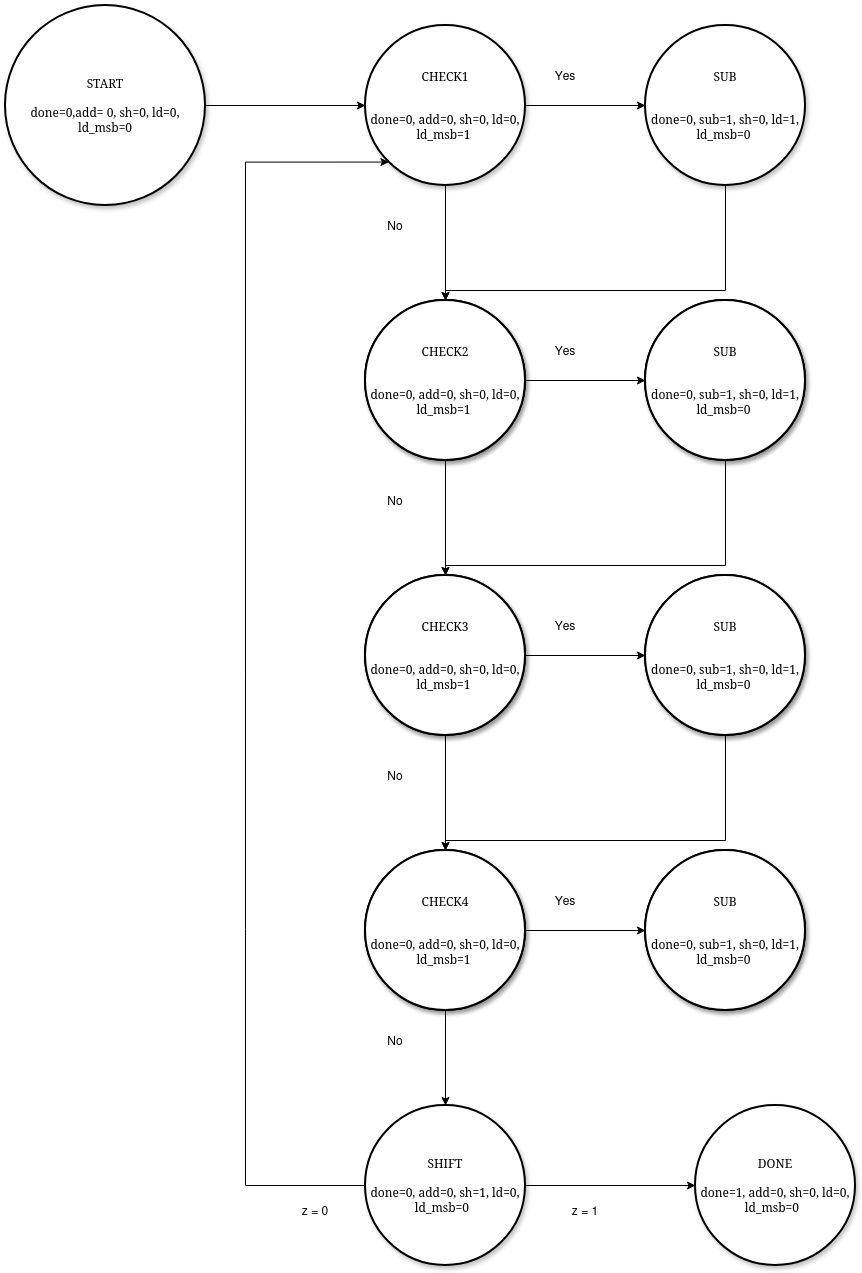

The diagram above was exported from draw.io. Its source (the exported page's mxGraphModel, read from the mxfile embedded in the PNG):
<mxGraphModel dx="2109" dy="422" grid="1" gridSize="10" guides="1" tooltips="1" connect="1" arrows="1" fold="1" page="1" pageScale="1" pageWidth="1100" pageHeight="850" background="none" math="0" shadow="0">
  <root>
    <mxCell id="0" />
    <mxCell id="1" parent="0" />
    <mxCell id="anc7R1kOg-TK5zcBBhdW-1" parent="1" style="ellipse;whiteSpace=wrap;html=1;rounded=1;shadow=1;comic=0;labelBackgroundColor=none;strokeWidth=2;fontFamily=Verdana;fontSize=12;align=center;" value="&lt;div&gt;START&lt;/div&gt;&lt;div&gt;&lt;br&gt;&lt;/div&gt;&lt;div&gt;done=0,add= 0, sh=0, ld=0, ld_msb=0&lt;/div&gt;" vertex="1">
      <mxGeometry height="200" width="200" x="30" y="940" as="geometry" />
    </mxCell>
    <mxCell id="anc7R1kOg-TK5zcBBhdW-5" edge="1" parent="1" source="anc7R1kOg-TK5zcBBhdW-1" style="edgeStyle=orthogonalEdgeStyle;rounded=0;orthogonalLoop=1;jettySize=auto;html=1;exitX=1;exitY=0.5;exitDx=0;exitDy=0;" target="anc7R1kOg-TK5zcBBhdW-4" value="">
      <mxGeometry relative="1" as="geometry" />
    </mxCell>
    <mxCell id="anc7R1kOg-TK5zcBBhdW-48" edge="1" parent="1" source="anc7R1kOg-TK5zcBBhdW-2" style="edgeStyle=orthogonalEdgeStyle;rounded=0;orthogonalLoop=1;jettySize=auto;html=1;" target="anc7R1kOg-TK5zcBBhdW-47" value="">
      <mxGeometry relative="1" as="geometry" />
    </mxCell>
    <mxCell id="anc7R1kOg-TK5zcBBhdW-53" edge="1" parent="1" source="anc7R1kOg-TK5zcBBhdW-2" style="edgeStyle=orthogonalEdgeStyle;rounded=0;orthogonalLoop=1;jettySize=auto;html=1;exitX=0;exitY=0.5;exitDx=0;exitDy=0;entryX=0;entryY=1;entryDx=0;entryDy=0;" target="anc7R1kOg-TK5zcBBhdW-4">
      <mxGeometry relative="1" as="geometry">
        <Array as="points">
          <mxPoint x="270" y="2120" />
          <mxPoint x="270" y="1097" />
        </Array>
      </mxGeometry>
    </mxCell>
    <mxCell id="anc7R1kOg-TK5zcBBhdW-2" parent="1" style="ellipse;whiteSpace=wrap;html=1;fontFamily=Verdana;rounded=1;shadow=1;comic=0;labelBackgroundColor=none;strokeWidth=2;" value="&lt;div&gt;SHIFT&lt;/div&gt;&lt;div&gt;&lt;br&gt;&lt;/div&gt;&lt;div&gt;done=0, add=0, sh=1, ld=0, ld_msb=0&amp;nbsp;&amp;nbsp;&lt;/div&gt;" vertex="1">
      <mxGeometry height="160" width="160" x="390" y="2040" as="geometry" />
    </mxCell>
    <mxCell id="anc7R1kOg-TK5zcBBhdW-7" edge="1" parent="1" source="anc7R1kOg-TK5zcBBhdW-4" style="edgeStyle=orthogonalEdgeStyle;rounded=0;orthogonalLoop=1;jettySize=auto;html=1;" target="anc7R1kOg-TK5zcBBhdW-6" value="">
      <mxGeometry relative="1" as="geometry" />
    </mxCell>
    <mxCell id="anc7R1kOg-TK5zcBBhdW-10" edge="1" parent="1" source="anc7R1kOg-TK5zcBBhdW-4" style="edgeStyle=orthogonalEdgeStyle;rounded=0;orthogonalLoop=1;jettySize=auto;html=1;" target="anc7R1kOg-TK5zcBBhdW-8" value="">
      <mxGeometry relative="1" as="geometry" />
    </mxCell>
    <mxCell id="anc7R1kOg-TK5zcBBhdW-4" parent="1" style="ellipse;whiteSpace=wrap;html=1;fontFamily=Verdana;rounded=1;shadow=1;comic=0;labelBackgroundColor=none;strokeWidth=2;" value="&lt;div&gt;CHECK1&lt;/div&gt;&lt;div&gt;&lt;br&gt;&lt;/div&gt;&lt;div&gt;&lt;br&gt;&lt;/div&gt;done=0, add=0, sh=0, ld=0, ld_msb=1&amp;nbsp;" vertex="1">
      <mxGeometry height="160" width="160" x="390" y="960" as="geometry" />
    </mxCell>
    <mxCell id="anc7R1kOg-TK5zcBBhdW-9" edge="1" parent="1" source="anc7R1kOg-TK5zcBBhdW-6" style="edgeStyle=orthogonalEdgeStyle;rounded=0;orthogonalLoop=1;jettySize=auto;html=1;" target="anc7R1kOg-TK5zcBBhdW-8" value="">
      <mxGeometry relative="1" as="geometry">
        <Array as="points">
          <mxPoint x="750" y="1225" />
          <mxPoint x="470" y="1225" />
        </Array>
      </mxGeometry>
    </mxCell>
    <mxCell id="anc7R1kOg-TK5zcBBhdW-6" parent="1" style="ellipse;whiteSpace=wrap;html=1;fontFamily=Verdana;rounded=1;shadow=1;comic=0;labelBackgroundColor=none;strokeWidth=2;" value="&lt;div&gt;SUB&lt;/div&gt;&lt;div&gt;&lt;br&gt;&lt;/div&gt;&lt;div&gt;&lt;br&gt;&lt;/div&gt;done=0, sub=1, sh=0, ld=1, ld_msb=0&amp;nbsp;" vertex="1">
      <mxGeometry height="160" width="160" x="670" y="960" as="geometry" />
    </mxCell>
    <mxCell id="anc7R1kOg-TK5zcBBhdW-8" parent="1" style="ellipse;whiteSpace=wrap;html=1;fontFamily=Verdana;rounded=1;shadow=1;comic=0;labelBackgroundColor=none;strokeWidth=2;" value="&lt;div&gt;ADD&lt;/div&gt;&lt;div&gt;&lt;br&gt;&lt;/div&gt;&lt;div&gt;&lt;br&gt;&lt;/div&gt;done=0, add=1, sh=0, ld=0, ld_msb=0&amp;nbsp;" vertex="1">
      <mxGeometry height="160" width="160" x="390" y="1235" as="geometry" />
    </mxCell>
    <mxCell id="anc7R1kOg-TK5zcBBhdW-11" parent="1" style="text;html=1;whiteSpace=wrap;strokeColor=none;fillColor=none;align=center;verticalAlign=middle;rounded=0;" value="Yes" vertex="1">
      <mxGeometry height="30" width="60" x="560" y="995" as="geometry" />
    </mxCell>
    <mxCell id="anc7R1kOg-TK5zcBBhdW-12" parent="1" style="text;html=1;whiteSpace=wrap;strokeColor=none;fillColor=none;align=center;verticalAlign=middle;rounded=0;" value="No" vertex="1">
      <mxGeometry height="30" width="60" x="390" y="1145" as="geometry" />
    </mxCell>
    <mxCell id="anc7R1kOg-TK5zcBBhdW-21" edge="1" parent="1" source="anc7R1kOg-TK5zcBBhdW-23" style="edgeStyle=orthogonalEdgeStyle;rounded=0;orthogonalLoop=1;jettySize=auto;html=1;" target="anc7R1kOg-TK5zcBBhdW-25" value="">
      <mxGeometry relative="1" as="geometry" />
    </mxCell>
    <mxCell id="anc7R1kOg-TK5zcBBhdW-22" edge="1" parent="1" source="anc7R1kOg-TK5zcBBhdW-23" style="edgeStyle=orthogonalEdgeStyle;rounded=0;orthogonalLoop=1;jettySize=auto;html=1;" target="anc7R1kOg-TK5zcBBhdW-26" value="">
      <mxGeometry relative="1" as="geometry" />
    </mxCell>
    <mxCell id="anc7R1kOg-TK5zcBBhdW-23" parent="1" style="ellipse;whiteSpace=wrap;html=1;fontFamily=Verdana;rounded=1;shadow=1;comic=0;labelBackgroundColor=none;strokeWidth=2;" value="&lt;div&gt;CHECK2&lt;/div&gt;&lt;div&gt;&lt;br&gt;&lt;/div&gt;&lt;div&gt;&lt;br&gt;&lt;/div&gt;done=0, add=0, sh=0, ld=0, ld_msb=1&amp;nbsp;" vertex="1">
      <mxGeometry height="160" width="160" x="390" y="1235" as="geometry" />
    </mxCell>
    <mxCell id="anc7R1kOg-TK5zcBBhdW-24" edge="1" parent="1" source="anc7R1kOg-TK5zcBBhdW-25" style="edgeStyle=orthogonalEdgeStyle;rounded=0;orthogonalLoop=1;jettySize=auto;html=1;" target="anc7R1kOg-TK5zcBBhdW-26" value="">
      <mxGeometry relative="1" as="geometry">
        <Array as="points">
          <mxPoint x="750" y="1500" />
          <mxPoint x="470" y="1500" />
        </Array>
      </mxGeometry>
    </mxCell>
    <mxCell id="anc7R1kOg-TK5zcBBhdW-25" parent="1" style="ellipse;whiteSpace=wrap;html=1;fontFamily=Verdana;rounded=1;shadow=1;comic=0;labelBackgroundColor=none;strokeWidth=2;" value="&lt;div&gt;ADD&lt;/div&gt;&lt;div&gt;&lt;br&gt;&lt;/div&gt;&lt;div&gt;&lt;br&gt;&lt;/div&gt;done=0, add=1, sh=0, ld=1, ld_msb=0&amp;nbsp;" vertex="1">
      <mxGeometry height="160" width="160" x="670" y="1235" as="geometry" />
    </mxCell>
    <mxCell id="anc7R1kOg-TK5zcBBhdW-26" parent="1" style="ellipse;whiteSpace=wrap;html=1;fontFamily=Verdana;rounded=1;shadow=1;comic=0;labelBackgroundColor=none;strokeWidth=2;" value="&lt;div&gt;ADD&lt;/div&gt;&lt;div&gt;&lt;br&gt;&lt;/div&gt;&lt;div&gt;&lt;br&gt;&lt;/div&gt;done=0, add=1, sh=0, ld=0, ld_msb=0&amp;nbsp;" vertex="1">
      <mxGeometry height="160" width="160" x="390" y="1510" as="geometry" />
    </mxCell>
    <mxCell id="anc7R1kOg-TK5zcBBhdW-27" parent="1" style="text;html=1;whiteSpace=wrap;strokeColor=none;fillColor=none;align=center;verticalAlign=middle;rounded=0;" value="Yes" vertex="1">
      <mxGeometry height="30" width="60" x="560" y="1270" as="geometry" />
    </mxCell>
    <mxCell id="anc7R1kOg-TK5zcBBhdW-28" parent="1" style="text;html=1;whiteSpace=wrap;strokeColor=none;fillColor=none;align=center;verticalAlign=middle;rounded=0;" value="No" vertex="1">
      <mxGeometry height="30" width="60" x="390" y="1420" as="geometry" />
    </mxCell>
    <mxCell id="anc7R1kOg-TK5zcBBhdW-29" edge="1" parent="1" source="anc7R1kOg-TK5zcBBhdW-31" style="edgeStyle=orthogonalEdgeStyle;rounded=0;orthogonalLoop=1;jettySize=auto;html=1;" target="anc7R1kOg-TK5zcBBhdW-33" value="">
      <mxGeometry relative="1" as="geometry" />
    </mxCell>
    <mxCell id="anc7R1kOg-TK5zcBBhdW-30" edge="1" parent="1" source="anc7R1kOg-TK5zcBBhdW-31" style="edgeStyle=orthogonalEdgeStyle;rounded=0;orthogonalLoop=1;jettySize=auto;html=1;" target="anc7R1kOg-TK5zcBBhdW-34" value="">
      <mxGeometry relative="1" as="geometry" />
    </mxCell>
    <mxCell id="anc7R1kOg-TK5zcBBhdW-31" parent="1" style="ellipse;whiteSpace=wrap;html=1;fontFamily=Verdana;rounded=1;shadow=1;comic=0;labelBackgroundColor=none;strokeWidth=2;" value="&lt;div&gt;CHECK3&lt;/div&gt;&lt;div&gt;&lt;br&gt;&lt;/div&gt;&lt;div&gt;&lt;br&gt;&lt;/div&gt;done=0, add=0, sh=0, ld=0, ld_msb=1&amp;nbsp;" vertex="1">
      <mxGeometry height="160" width="160" x="390" y="1510" as="geometry" />
    </mxCell>
    <mxCell id="anc7R1kOg-TK5zcBBhdW-32" edge="1" parent="1" source="anc7R1kOg-TK5zcBBhdW-33" style="edgeStyle=orthogonalEdgeStyle;rounded=0;orthogonalLoop=1;jettySize=auto;html=1;" target="anc7R1kOg-TK5zcBBhdW-34" value="">
      <mxGeometry relative="1" as="geometry">
        <Array as="points">
          <mxPoint x="750" y="1775" />
          <mxPoint x="470" y="1775" />
        </Array>
      </mxGeometry>
    </mxCell>
    <mxCell id="anc7R1kOg-TK5zcBBhdW-33" parent="1" style="ellipse;whiteSpace=wrap;html=1;fontFamily=Verdana;rounded=1;shadow=1;comic=0;labelBackgroundColor=none;strokeWidth=2;" value="&lt;div&gt;ADD&lt;/div&gt;&lt;div&gt;&lt;br&gt;&lt;/div&gt;&lt;div&gt;&lt;br&gt;&lt;/div&gt;done=0, add=1, sh=0, ld=1, ld_msb=0&amp;nbsp;" vertex="1">
      <mxGeometry height="160" width="160" x="670" y="1510" as="geometry" />
    </mxCell>
    <mxCell id="anc7R1kOg-TK5zcBBhdW-34" parent="1" style="ellipse;whiteSpace=wrap;html=1;fontFamily=Verdana;rounded=1;shadow=1;comic=0;labelBackgroundColor=none;strokeWidth=2;" value="&lt;div&gt;ADD&lt;/div&gt;&lt;div&gt;&lt;br&gt;&lt;/div&gt;&lt;div&gt;&lt;br&gt;&lt;/div&gt;done=0, add=1, sh=0, ld=0, ld_msb=0&amp;nbsp;" vertex="1">
      <mxGeometry height="160" width="160" x="390" y="1785" as="geometry" />
    </mxCell>
    <mxCell id="anc7R1kOg-TK5zcBBhdW-35" parent="1" style="text;html=1;whiteSpace=wrap;strokeColor=none;fillColor=none;align=center;verticalAlign=middle;rounded=0;" value="Yes" vertex="1">
      <mxGeometry height="30" width="60" x="560" y="1545" as="geometry" />
    </mxCell>
    <mxCell id="anc7R1kOg-TK5zcBBhdW-36" parent="1" style="text;html=1;whiteSpace=wrap;strokeColor=none;fillColor=none;align=center;verticalAlign=middle;rounded=0;" value="No" vertex="1">
      <mxGeometry height="30" width="60" x="390" y="1695" as="geometry" />
    </mxCell>
    <mxCell id="anc7R1kOg-TK5zcBBhdW-37" edge="1" parent="1" source="anc7R1kOg-TK5zcBBhdW-39" style="edgeStyle=orthogonalEdgeStyle;rounded=0;orthogonalLoop=1;jettySize=auto;html=1;" target="anc7R1kOg-TK5zcBBhdW-41" value="">
      <mxGeometry relative="1" as="geometry" />
    </mxCell>
    <mxCell id="anc7R1kOg-TK5zcBBhdW-52" edge="1" parent="1" source="anc7R1kOg-TK5zcBBhdW-39" style="edgeStyle=orthogonalEdgeStyle;rounded=0;orthogonalLoop=1;jettySize=auto;html=1;" target="anc7R1kOg-TK5zcBBhdW-2" value="">
      <mxGeometry relative="1" as="geometry" />
    </mxCell>
    <mxCell id="anc7R1kOg-TK5zcBBhdW-39" parent="1" style="ellipse;whiteSpace=wrap;html=1;fontFamily=Verdana;rounded=1;shadow=1;comic=0;labelBackgroundColor=none;strokeWidth=2;" value="&lt;div&gt;CHECK4&lt;/div&gt;&lt;div&gt;&lt;br&gt;&lt;/div&gt;&lt;div&gt;&lt;br&gt;&lt;/div&gt;done=0, add=0, sh=0, ld=0, ld_msb=1&amp;nbsp;" vertex="1">
      <mxGeometry height="160" width="160" x="390" y="1785" as="geometry" />
    </mxCell>
    <mxCell id="anc7R1kOg-TK5zcBBhdW-41" parent="1" style="ellipse;whiteSpace=wrap;html=1;fontFamily=Verdana;rounded=1;shadow=1;comic=0;labelBackgroundColor=none;strokeWidth=2;" value="&lt;div&gt;ADD&lt;/div&gt;&lt;div&gt;&lt;br&gt;&lt;/div&gt;&lt;div&gt;&lt;br&gt;&lt;/div&gt;done=0, add=1, sh=0, ld=1, ld_msb=0&amp;nbsp;" vertex="1">
      <mxGeometry height="160" width="160" x="670" y="1785" as="geometry" />
    </mxCell>
    <mxCell id="anc7R1kOg-TK5zcBBhdW-43" parent="1" style="text;html=1;whiteSpace=wrap;strokeColor=none;fillColor=none;align=center;verticalAlign=middle;rounded=0;" value="Yes" vertex="1">
      <mxGeometry height="30" width="60" x="560" y="1820" as="geometry" />
    </mxCell>
    <mxCell id="anc7R1kOg-TK5zcBBhdW-44" parent="1" style="text;html=1;whiteSpace=wrap;strokeColor=none;fillColor=none;align=center;verticalAlign=middle;rounded=0;" value="No" vertex="1">
      <mxGeometry height="30" width="60" x="390" y="1960" as="geometry" />
    </mxCell>
    <mxCell id="anc7R1kOg-TK5zcBBhdW-46" parent="1" style="text;html=1;whiteSpace=wrap;strokeColor=none;fillColor=none;align=center;verticalAlign=middle;rounded=0;" value="z = 0" vertex="1">
      <mxGeometry height="30" width="60" x="310" y="2130" as="geometry" />
    </mxCell>
    <mxCell id="anc7R1kOg-TK5zcBBhdW-47" parent="1" style="ellipse;whiteSpace=wrap;html=1;fontFamily=Verdana;rounded=1;shadow=1;comic=0;labelBackgroundColor=none;strokeWidth=2;" value="&lt;div&gt;DONE&lt;/div&gt;&lt;div&gt;&lt;br&gt;&lt;/div&gt;&lt;div&gt;done=1, add=0, sh=0, ld=0, ld_msb=0&amp;nbsp;&amp;nbsp;&lt;/div&gt;" vertex="1">
      <mxGeometry height="160" width="160" x="720" y="2040" as="geometry" />
    </mxCell>
    <mxCell id="anc7R1kOg-TK5zcBBhdW-49" parent="1" style="text;html=1;whiteSpace=wrap;strokeColor=none;fillColor=none;align=center;verticalAlign=middle;rounded=0;" value="z = 1" vertex="1">
      <mxGeometry height="30" width="60" x="580" y="2130" as="geometry" />
    </mxCell>
    <mxCell id="anc7R1kOg-TK5zcBBhdW-58" parent="1" style="ellipse;whiteSpace=wrap;html=1;fontFamily=Verdana;rounded=1;shadow=1;comic=0;labelBackgroundColor=none;strokeWidth=2;" value="&lt;div&gt;SUB&lt;/div&gt;&lt;div&gt;&lt;br&gt;&lt;/div&gt;&lt;div&gt;&lt;br&gt;&lt;/div&gt;done=0, sub=1, sh=0, ld=1, ld_msb=0&amp;nbsp;" vertex="1">
      <mxGeometry height="160" width="160" x="670" y="1235" as="geometry" />
    </mxCell>
    <mxCell id="anc7R1kOg-TK5zcBBhdW-59" parent="1" style="ellipse;whiteSpace=wrap;html=1;fontFamily=Verdana;rounded=1;shadow=1;comic=0;labelBackgroundColor=none;strokeWidth=2;" value="&lt;div&gt;SUB&lt;/div&gt;&lt;div&gt;&lt;br&gt;&lt;/div&gt;&lt;div&gt;&lt;br&gt;&lt;/div&gt;done=0, sub=1, sh=0, ld=1, ld_msb=0&amp;nbsp;" vertex="1">
      <mxGeometry height="160" width="160" x="670" y="1510" as="geometry" />
    </mxCell>
    <mxCell id="anc7R1kOg-TK5zcBBhdW-60" parent="1" style="ellipse;whiteSpace=wrap;html=1;fontFamily=Verdana;rounded=1;shadow=1;comic=0;labelBackgroundColor=none;strokeWidth=2;" value="&lt;div&gt;SUB&lt;/div&gt;&lt;div&gt;&lt;br&gt;&lt;/div&gt;&lt;div&gt;&lt;br&gt;&lt;/div&gt;done=0, sub=1, sh=0, ld=1, ld_msb=0&amp;nbsp;" vertex="1">
      <mxGeometry height="160" width="160" x="670" y="1785" as="geometry" />
    </mxCell>
  </root>
</mxGraphModel>